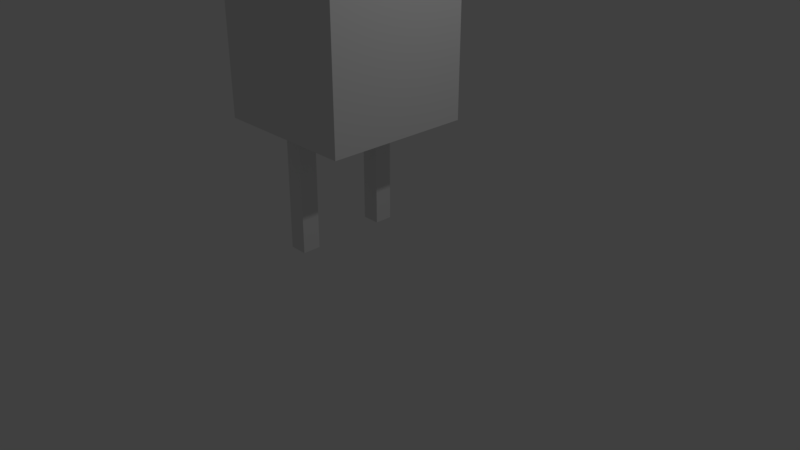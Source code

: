 # Source: StevanSobot.blend  (saved by Blender 2.78.0; exported with 4.5.12 LTS)
import bpy
from mathutils import Matrix  # noqa: F401  (used for matrix-valued properties, if any)

bpy.ops.wm.read_factory_settings(use_empty=True)
scene = bpy.context.scene
scene.name = 'Scene'

# ---- collections
col_collection_1 = bpy.data.collections.new('Collection 1'); scene.collection.children.link(col_collection_1)

# ---- materials (node trees are filled in below, after node groups)
mat_material = bpy.data.materials.new('Material')
mat_material.alpha_threshold = 0.0
mat_material.use_transparent_shadow = False
mat_material.roughness = 0.5
mat_material.line_color = (0.0, 0.0, 0.0, 1.0)

# ---- material node trees

# ---- world
world_world = bpy.data.worlds.new('World'); scene.world = world_world
world_world.color = (0.05088, 0.05088, 0.05088)
world_world.use_sun_shadow = False
world_world.sun_shadow_jitter_overblur = 0.0
world_world.cycles.sampling_method = 'MANUAL'

# ---- cameras
cam_camera = bpy.data.cameras.new('Camera')
cam_camera.clip_end = 100.0
cam_camera.lens = 35.0
cam_camera.sensor_width = 32.0
cam_camera.sensor_height = 18.0
cam_camera.ortho_scale = 7.314
cam_camera.dof.focus_distance = 0.0
cam_camera.dof.aperture_fstop = 128.0

# ---- lights
light_lamp = bpy.data.lights.new('Lamp', 'POINT')
light_lamp.transmission_factor = 0.0
light_lamp.cutoff_distance = 30.0
light_lamp.energy = 100.0
light_lamp.shadow_buffer_clip_start = 1.001
light_lamp.shadow_soft_size = 0.1
light_lamp.shadow_maximum_resolution = 0.006
light_lamp.use_absolute_resolution = True

# ---- meshes
me_sphere = bpy.data.meshes.new('Sphere')
me_sphere.from_pydata([(0.03806, 0.1913, 0.9808), (0.07466, 0.3753, 0.9239), (0.1084, 0.5449, 0.8315), (0.1379, 0.6935, 0.7071), (0.1622, 0.8155, 0.5556), (0.1802, 0.9061, 0.3827), (0.1913, 0.9619, 0.1951), (0.1951, 0.9808, 7.55e-08), (0.1913, 0.9619, -0.1951), (0.1802, 0.9061, -0.3827), (0.1622, 0.8155, -0.5556), (0.1379, 0.6935, -0.7071), (0.1084, 0.5449, -0.8315), (0.07466, 0.3753, -0.9239), (0.03806, 0.1913, -0.9808), (0.07466, 0.1802, 0.9808), (0.1464, 0.3536, 0.9239), (0.2126, 0.5133, 0.8315), (0.2706, 0.6533, 0.7071), (0.3182, 0.7682, 0.5556), (0.3536, 0.8536, 0.3827), (0.3753, 0.9061, 0.1951), (0.3827, 0.9239, 7.55e-08), (0.3753, 0.9061, -0.1951), (0.3536, 0.8536, -0.3827), (0.3182, 0.7682, -0.5556), (0.2706, 0.6533, -0.7071), (0.2126, 0.5133, -0.8315), (0.1464, 0.3536, -0.9239), (0.07466, 0.1802, -0.9808), (0.1084, 0.1622, 0.9808), (0.2126, 0.3182, 0.9239), (0.3087, 0.4619, 0.8315), (0.3928, 0.5879, 0.7071), (0.4619, 0.6913, 0.5556), (0.5133, 0.7682, 0.3827), (0.5449, 0.8155, 0.1951), (0.5556, 0.8315, 7.55e-08), (0.5449, 0.8155, -0.1951), (0.5133, 0.7682, -0.3827), (0.4619, 0.6913, -0.5556), (0.3928, 0.5879, -0.7071), (0.3087, 0.4619, -0.8315), (0.2126, 0.3182, -0.9239), (0.1084, 0.1622, -0.9808), (0.1379, 0.1379, 0.9808), (0.2706, 0.2706, 0.9239), (0.3928, 0.3928, 0.8315), (0.5, 0.5, 0.7071), (0.5879, 0.5879, 0.5556), (0.6533, 0.6533, 0.3827), (0.6935, 0.6935, 0.1951), (0.7071, 0.7071, 7.55e-08), (0.6935, 0.6935, -0.1951), (0.6533, 0.6533, -0.3827), (0.5879, 0.5879, -0.5556), (0.5, 0.5, -0.7071), (0.3928, 0.3928, -0.8315), (0.2706, 0.2706, -0.9239), (0.1379, 0.1379, -0.9808), (0.1622, 0.1084, 0.9808), (0.3182, 0.2126, 0.9239), (0.4619, 0.3087, 0.8315), (0.5879, 0.3928, 0.7071), (0.6913, 0.4619, 0.5556), (0.7682, 0.5133, 0.3827), (0.8155, 0.5449, 0.1951), (0.8315, 0.5556, 7.55e-08), (0.8155, 0.5449, -0.1951), (0.7682, 0.5133, -0.3827), (0.6913, 0.4619, -0.5556), (0.5879, 0.3928, -0.7071), (0.4619, 0.3087, -0.8315), (0.3182, 0.2126, -0.9239), (0.1622, 0.1084, -0.9808), (0.0, -3.258e-07, -1.0), (0.1802, 0.07466, 0.9808), (0.3536, 0.1464, 0.9239), (0.5133, 0.2126, 0.8315), (0.6533, 0.2706, 0.7071), (0.7682, 0.3182, 0.5556), (0.8536, 0.3536, 0.3827), (0.9061, 0.3753, 0.1951), (0.9239, 0.3827, 7.55e-08), (0.9061, 0.3753, -0.1951), (0.8536, 0.3536, -0.3827), (0.7682, 0.3182, -0.5556), (0.6533, 0.2706, -0.7071), (0.5133, 0.2126, -0.8315), (0.3536, 0.1464, -0.9239), (0.1802, 0.07466, -0.9808), (0.1913, 0.03806, 0.9808), (0.3753, 0.07466, 0.9239), (0.5449, 0.1084, 0.8315), (0.6935, 0.1379, 0.7071), (0.8155, 0.1622, 0.5556), (0.9061, 0.1802, 0.3827), (0.9619, 0.1913, 0.1951), (0.9808, 0.1951, 7.55e-08), (0.9619, 0.1913, -0.1951), (0.9061, 0.1802, -0.3827), (0.8155, 0.1622, -0.5556), (0.6935, 0.1379, -0.7071), (0.5449, 0.1084, -0.8315), (0.3753, 0.07466, -0.9239), (0.1913, 0.03806, -0.9808), (0.1951, -3.266e-07, 0.9808), (0.3827, -3.192e-07, 0.9239), (0.5556, -3.117e-07, 0.8315), (0.7071, -3.192e-07, 0.7071), (0.8315, -3.341e-07, 0.5556), (0.9239, -2.745e-07, 0.3827), (0.9808, -3.937e-07, 0.1951), (1.0, -3.788e-07, 7.55e-08), (0.9808, -3.937e-07, -0.1951), (0.9239, -2.298e-07, -0.3827), (0.8315, -3.341e-07, -0.5556), (0.7071, -3.192e-07, -0.7071), (0.5556, -3.415e-07, -0.8315), (0.3827, -3.043e-07, -0.9239), (0.1951, -3.08e-07, -0.9808), (0.1913, -0.03806, 0.9808), (0.3753, -0.07466, 0.9239), (0.5449, -0.1084, 0.8315), (0.6935, -0.138, 0.7071), (0.8155, -0.1622, 0.5556), (0.9061, -0.1802, 0.3827), (0.9619, -0.1913, 0.1951), (0.9808, -0.1951, 7.55e-08), (0.9619, -0.1913, -0.1951), (0.9061, -0.1802, -0.3827), (0.8155, -0.1622, -0.5556), (0.6935, -0.138, -0.7071), (0.5449, -0.1084, -0.8315), (0.3753, -0.07466, -0.9239), (0.1913, -0.03806, -0.9808), (0.1802, -0.07466, 0.9808), (0.3536, -0.1464, 0.9239), (0.5133, -0.2126, 0.8315), (0.6533, -0.2706, 0.7071), (0.7682, -0.3182, 0.5556), (0.8536, -0.3536, 0.3827), (0.9061, -0.3753, 0.1951), (0.9239, -0.3827, 7.55e-08), (0.9061, -0.3753, -0.1951), (0.8536, -0.3536, -0.3827), (0.7682, -0.3182, -0.5556), (0.6533, -0.2706, -0.7071), (0.5133, -0.2126, -0.8315), (0.3536, -0.1464, -0.9239), (0.1802, -0.07466, -0.9808), (0.1622, -0.1084, 0.9808), (0.3182, -0.2126, 0.9239), (0.4619, -0.3087, 0.8315), (0.5879, -0.3928, 0.7071), (0.6913, -0.4619, 0.5556), (0.7682, -0.5133, 0.3827), (0.8155, -0.5449, 0.1951), (0.8315, -0.5556, 7.55e-08), (0.8155, -0.5449, -0.1951), (0.7682, -0.5133, -0.3827), (0.6913, -0.4619, -0.5556), (0.5879, -0.3928, -0.7071), (0.4619, -0.3087, -0.8315), (0.3182, -0.2126, -0.9239), (0.1622, -0.1084, -0.9808), (0.1379, -0.138, 0.9808), (0.2706, -0.2706, 0.9239), (0.3928, -0.3928, 0.8315), (0.5, -0.5, 0.7071), (0.5879, -0.5879, 0.5556), (0.6533, -0.6533, 0.3827), (0.6935, -0.6935, 0.1951), (0.7071, -0.7071, 7.55e-08), (0.6935, -0.6935, -0.1951), (0.6533, -0.6533, -0.3827), (0.5879, -0.5879, -0.5556), (0.5, -0.5, -0.7071), (0.3928, -0.3928, -0.8315), (0.2706, -0.2706, -0.9239), (0.1379, -0.138, -0.9808), (0.1084, -0.1622, 0.9808), (0.2126, -0.3182, 0.9239), (0.3087, -0.4619, 0.8315), (0.3928, -0.5879, 0.7071), (0.4619, -0.6913, 0.5556), (0.5133, -0.7682, 0.3827), (0.5449, -0.8155, 0.1951), (0.5556, -0.8315, 7.55e-08), (0.5449, -0.8155, -0.1951), (0.5133, -0.7682, -0.3827), (0.4619, -0.6913, -0.5556), (0.3928, -0.5879, -0.7071), (0.3087, -0.4619, -0.8315), (0.2126, -0.3182, -0.9239), (0.1084, -0.1622, -0.9808), (0.07466, -0.1802, 0.9808), (0.1464, -0.3536, 0.9239), (0.2126, -0.5133, 0.8315), (0.2706, -0.6533, 0.7071), (0.3182, -0.7682, 0.5556), (0.3536, -0.8536, 0.3827), (0.3753, -0.9061, 0.1951), (0.3827, -0.9239, 7.55e-08), (0.3753, -0.9061, -0.1951), (0.3536, -0.8536, -0.3827), (0.3182, -0.7682, -0.5556), (0.2706, -0.6533, -0.7071), (0.2126, -0.5133, -0.8315), (0.1464, -0.3536, -0.9239), (0.07466, -0.1802, -0.9808), (0.03806, -0.1913, 0.9808), (0.07466, -0.3753, 0.9239), (0.1084, -0.5449, 0.8315), (0.1379, -0.6935, 0.7071), (0.1622, -0.8155, 0.5556), (0.1802, -0.9061, 0.3827), (0.1913, -0.9619, 0.1951), (0.1951, -0.9808, 7.55e-08), (0.1913, -0.9619, -0.1951), (0.1802, -0.9061, -0.3827), (0.1622, -0.8155, -0.5556), (0.1379, -0.6935, -0.7071), (0.1084, -0.5449, -0.8315), (0.07466, -0.3753, -0.9239), (0.03806, -0.1913, -0.9808), (-7.212e-09, -0.1951, 0.9808), (4.122e-08, -0.3827, 0.9239), (2.632e-08, -0.5556, 0.8315), (-2.584e-08, -0.7071, 0.7071), (-8.544e-08, -0.8315, 0.5556), (6.357e-08, -0.9239, 0.3827), (-8.544e-08, -0.9808, 0.1951), (-1.003e-07, -1.0, 7.55e-08), (-8.544e-08, -0.9808, -0.1951), (6.357e-08, -0.9239, -0.3827), (-8.544e-08, -0.8315, -0.5556), (-2.584e-08, -0.7071, -0.7071), (-1.094e-08, -0.5556, -0.8315), (3.964e-09, -0.3827, -0.9239), (3.964e-09, -0.1951, -0.9808), (-0.03806, -0.1913, 0.9808), (-0.07466, -0.3753, 0.9239), (-0.1084, -0.5449, 0.8315), (-0.1379, -0.6935, 0.7071), (-0.1622, -0.8155, 0.5556), (-0.1802, -0.9061, 0.3827), (-0.1913, -0.9619, 0.1951), (-0.1951, -0.9808, 7.55e-08), (-0.1913, -0.9619, -0.1951), (-0.1802, -0.9061, -0.3827), (-0.1622, -0.8155, -0.5556), (-0.1379, -0.6935, -0.7071), (-0.1084, -0.5449, -0.8315), (-0.07466, -0.3753, -0.9239), (-0.03806, -0.1913, -0.9808), (-0.07466, -0.1802, 0.9808), (-0.1464, -0.3536, 0.9239), (-0.2126, -0.5133, 0.8315), (-0.2706, -0.6533, 0.7071), (-0.3182, -0.7682, 0.5556), (-0.3536, -0.8536, 0.3827), (-0.3753, -0.9061, 0.1951), (-0.3827, -0.9239, 7.55e-08), (-0.3753, -0.9061, -0.1951), (-0.3536, -0.8536, -0.3827), (-0.3182, -0.7682, -0.5556), (-0.2706, -0.6533, -0.7071), (-0.2126, -0.5133, -0.8315), (-0.1464, -0.3536, -0.9239), (-0.07466, -0.1802, -0.9808), (-1.81e-07, -5.968e-07, 1.0), (-0.1084, -0.1622, 0.9808), (-0.2126, -0.3182, 0.9239), (-0.3087, -0.4619, 0.8315), (-0.3928, -0.5879, 0.7071), (-0.4619, -0.6913, 0.5556), (-0.5133, -0.7682, 0.3827), (-0.5449, -0.8155, 0.1951), (-0.5556, -0.8315, 7.55e-08), (-0.5449, -0.8155, -0.1951), (-0.5133, -0.7682, -0.3827), (-0.4619, -0.6913, -0.5556), (-0.3928, -0.5879, -0.7071), (-0.3087, -0.4619, -0.8315), (-0.2126, -0.3182, -0.9239), (-0.1084, -0.1622, -0.9808), (-0.1379, -0.138, 0.9808), (-0.2706, -0.2706, 0.9239), (-0.3928, -0.3928, 0.8315), (-0.5, -0.5, 0.7071), (-0.5879, -0.5879, 0.5556), (-0.6533, -0.6533, 0.3827), (-0.6935, -0.6935, 0.1951), (-0.7071, -0.7071, 7.55e-08), (-0.6935, -0.6935, -0.1951), (-0.6533, -0.6533, -0.3827), (-0.5879, -0.5879, -0.5556), (-0.5, -0.5, -0.7071), (-0.3928, -0.3928, -0.8315), (-0.2706, -0.2706, -0.9239), (-0.1379, -0.1379, -0.9808), (-0.1622, -0.1084, 0.9808), (-0.3182, -0.2126, 0.9239), (-0.4619, -0.3087, 0.8315), (-0.5879, -0.3928, 0.7071), (-0.6913, -0.4619, 0.5556), (-0.7682, -0.5133, 0.3827), (-0.8155, -0.5449, 0.1951), (-0.8315, -0.5556, 7.55e-08), (-0.8155, -0.5449, -0.1951), (-0.7682, -0.5133, -0.3827), (-0.6913, -0.4619, -0.5556), (-0.5879, -0.3928, -0.7071), (-0.4619, -0.3087, -0.8315), (-0.3182, -0.2126, -0.9239), (-0.1622, -0.1084, -0.9808), (-0.1802, -0.07466, 0.9808), (-0.3536, -0.1464, 0.9239), (-0.5133, -0.2126, 0.8315), (-0.6533, -0.2706, 0.7071), (-0.7682, -0.3182, 0.5556), (-0.8536, -0.3536, 0.3827), (-0.9061, -0.3753, 0.1951), (-0.9239, -0.3827, 7.55e-08), (-0.9061, -0.3753, -0.1951), (-0.8536, -0.3536, -0.3827), (-0.7682, -0.3182, -0.5556), (-0.6533, -0.2706, -0.7071), (-0.5133, -0.2126, -0.8315), (-0.3536, -0.1464, -0.9239), (-0.1802, -0.07466, -0.9808), (-0.1913, -0.03806, 0.9808), (-0.3753, -0.07466, 0.9239), (-0.5449, -0.1084, 0.8315), (-0.6935, -0.1379, 0.7071), (-0.8155, -0.1622, 0.5556), (-0.9061, -0.1802, 0.3827), (-0.9619, -0.1913, 0.1951), (-0.9808, -0.1951, 7.55e-08), (-0.9619, -0.1913, -0.1951), (-0.9061, -0.1802, -0.3827), (-0.8155, -0.1622, -0.5556), (-0.6935, -0.1379, -0.7071), (-0.5449, -0.1084, -0.8315), (-0.3753, -0.07466, -0.9239), (-0.1913, -0.03806, -0.9808), (-0.1951, -3.117e-07, 0.9808), (-0.3827, -2.819e-07, 0.9239), (-0.5556, -2.819e-07, 0.8315), (-0.7071, -1.851e-07, 0.7071), (-0.8315, -1.404e-07, 0.5556), (-0.9239, -3.192e-07, 0.3827), (-0.9808, -9.567e-08, 0.1951), (-1.0, -1.404e-07, 7.55e-08), (-0.9808, -9.567e-08, -0.1951), (-0.9239, -3.192e-07, -0.3827), (-0.8315, -1.404e-07, -0.5556), (-0.7071, -1.851e-07, -0.7071), (-0.5556, -2.596e-07, -0.8315), (-0.3827, -2.521e-07, -0.9239), (-0.1951, -3.155e-07, -0.9808), (-0.1913, 0.03806, 0.9808), (-0.3753, 0.07466, 0.9239), (-0.5449, 0.1084, 0.8315), (-0.6935, 0.1379, 0.7071), (-0.8155, 0.1622, 0.5556), (-0.9061, 0.1802, 0.3827), (-0.9619, 0.1913, 0.1951), (-0.9808, 0.1951, 7.55e-08), (-0.9619, 0.1913, -0.1951), (-0.9061, 0.1802, -0.3827), (-0.8155, 0.1622, -0.5556), (-0.6935, 0.1379, -0.7071), (-0.5449, 0.1084, -0.8315), (-0.3753, 0.07466, -0.9239), (-0.1913, 0.03806, -0.9808), (-0.1802, 0.07466, 0.9808), (-0.3536, 0.1464, 0.9239), (-0.5133, 0.2126, 0.8315), (-0.6533, 0.2706, 0.7071), (-0.7682, 0.3182, 0.5556), (-0.8536, 0.3536, 0.3827), (-0.9061, 0.3753, 0.1951), (-0.9239, 0.3827, 7.55e-08), (-0.9061, 0.3753, -0.1951), (-0.8536, 0.3536, -0.3827), (-0.7682, 0.3182, -0.5556), (-0.6533, 0.2706, -0.7071), (-0.5133, 0.2126, -0.8315), (-0.3536, 0.1464, -0.9239), (-0.1802, 0.07466, -0.9808), (-0.1622, 0.1084, 0.9808), (-0.3182, 0.2126, 0.9239), (-0.4619, 0.3087, 0.8315), (-0.5879, 0.3928, 0.7071), (-0.6913, 0.4619, 0.5556), (-0.7682, 0.5133, 0.3827), (-0.8155, 0.5449, 0.1951), (-0.8315, 0.5556, 7.55e-08), (-0.8155, 0.5449, -0.1951), (-0.7682, 0.5133, -0.3827), (-0.6913, 0.4619, -0.5556), (-0.5879, 0.3928, -0.7071), (-0.4619, 0.3087, -0.8315), (-0.3182, 0.2126, -0.9239), (-0.1622, 0.1084, -0.9808), (-0.1379, 0.1379, 0.9808), (-0.2706, 0.2706, 0.9239), (-0.3928, 0.3928, 0.8315), (-0.5, 0.5, 0.7071), (-0.5879, 0.5879, 0.5556), (-0.6533, 0.6533, 0.3827), (-0.6935, 0.6935, 0.1951), (-0.7071, 0.7071, 7.55e-08), (-0.6935, 0.6935, -0.1951), (-0.6533, 0.6533, -0.3827), (-0.5879, 0.5879, -0.5556), (-0.5, 0.5, -0.7071), (-0.3928, 0.3928, -0.8315), (-0.2706, 0.2706, -0.9239), (-0.1379, 0.1379, -0.9808), (-0.1084, 0.1622, 0.9808), (-0.2126, 0.3182, 0.9239), (-0.3087, 0.4619, 0.8315), (-0.3928, 0.5879, 0.7071), (-0.4619, 0.6913, 0.5556), (-0.5133, 0.7682, 0.3827), (-0.5449, 0.8155, 0.1951), (-0.5556, 0.8315, 7.55e-08), (-0.5449, 0.8155, -0.1951), (-0.5133, 0.7682, -0.3827), (-0.4619, 0.6913, -0.5556), (-0.3928, 0.5879, -0.7071), (-0.3087, 0.4619, -0.8315), (-0.2126, 0.3182, -0.9239), (-0.1084, 0.1622, -0.9808), (-0.07466, 0.1802, 0.9808), (-0.1464, 0.3536, 0.9239), (-0.2126, 0.5133, 0.8315), (-0.2706, 0.6533, 0.7071), (-0.3182, 0.7682, 0.5556), (-0.3536, 0.8536, 0.3827), (-0.3753, 0.9061, 0.1951), (-0.3827, 0.9239, 7.55e-08), (-0.3753, 0.9061, -0.1951), (-0.3536, 0.8536, -0.3827), (-0.3182, 0.7682, -0.5556), (-0.2706, 0.6533, -0.7071), (-0.2126, 0.5133, -0.8315), (-0.1464, 0.3536, -0.9239), (-0.07466, 0.1802, -0.9808), (-0.03806, 0.1913, 0.9808), (-0.07466, 0.3753, 0.9239), (-0.1084, 0.5449, 0.8315), (-0.1379, 0.6935, 0.7071), (-0.1622, 0.8155, 0.5556), (-0.1802, 0.9061, 0.3827), (-0.1913, 0.9619, 0.1951), (-0.1951, 0.9808, 7.55e-08), (-0.1913, 0.9619, -0.1951), (-0.1802, 0.9061, -0.3827), (-0.1622, 0.8155, -0.5556), (-0.1379, 0.6935, -0.7071), (-0.1084, 0.5449, -0.8315), (-0.07466, 0.3753, -0.9239), (-0.03806, 0.1913, -0.9808), (3.749e-08, 0.1951, 0.9808), (7.847e-08, 0.3827, 0.9239), (1.083e-07, 0.5556, 0.8315), (1.53e-07, 0.7071, 0.7071), (2.722e-07, 0.8315, 0.5556), (6.357e-08, 0.9239, 0.3827), (2.573e-07, 0.9808, 0.1951), (2.722e-07, 1.0, 7.55e-08), (2.573e-07, 0.9808, -0.1951), (6.357e-08, 0.9239, -0.3827), (2.722e-07, 0.8315, -0.5556), (1.53e-07, 0.7071, -0.7071), (1.232e-07, 0.5556, -0.8315), (7.847e-08, 0.3827, -0.9239), (1.514e-08, 0.1951, -0.9808), (0.8833, 1.042, -2.374), (0.8833, -0.9581, -2.374), (-1.117, -0.9581, -2.374), (-1.117, 1.042, -2.374), (0.8833, 1.042, -0.3736), (0.8833, -0.9581, -0.3736), (-1.117, -0.9581, -0.3736), (-1.117, 1.042, -0.3736), (0.8833, 0.04191, -2.374), (-0.1167, 1.042, -2.374), (-0.1167, -0.9581, -2.374), (-1.117, 0.04191, -2.374), (-0.1167, 0.04191, -2.374), (0.8833, -0.4581, -2.374), (-0.6167, 1.042, -2.374), (-0.6167, -0.9581, -2.374), (-1.117, 0.5419, -2.374), (0.8833, 0.5419, -2.374), (0.3833, 1.042, -2.374), (0.3833, -0.9581, -2.374), (-1.117, -0.4581, -2.374), (-0.6167, 0.04191, -2.374), (0.3833, 0.04191, -2.374), (-0.1167, 0.5419, -2.374), (-0.1167, -0.4581, -2.374), (0.3833, -0.4581, -2.374), (0.3833, 0.5419, -2.374), (-0.6167, 0.5419, -2.374), (-0.6167, -0.4581, -2.374), (0.8833, -0.7081, -2.374), (-0.8667, 1.042, -2.374), (-0.8667, -0.9581, -2.374), (-1.117, 0.7919, -2.374), (0.8833, 0.2919, -2.374), (0.1333, 1.042, -2.374), (0.1333, -0.9581, -2.374), (-1.117, -0.2081, -2.374), (-0.8667, 0.04191, -2.374), (0.1333, 0.04191, -2.374), (-0.1167, 0.7919, -2.374), (-0.1167, -0.2081, -2.374), (0.8833, -0.2081, -2.374), (-0.3667, 1.042, -2.374), (-0.3667, -0.9581, -2.374), (-1.117, 0.2919, -2.374), (0.8833, 0.7919, -2.374), (0.6333, 1.042, -2.374), (0.6333, -0.9581, -2.374), (-1.117, -0.7081, -2.374), (-0.3667, 0.04191, -2.374), (0.6333, 0.04191, -2.374), (-0.1167, 0.2919, -2.374), (-0.1167, -0.7081, -2.374), (0.1333, -0.4581, -2.374), (0.6333, -0.4581, -2.374), (0.3833, -0.2081, -2.374), (0.3833, -0.7081, -2.374), (0.1333, 0.5419, -2.374), (0.6333, 0.5419, -2.374), (0.3833, 0.7919, -2.374), (0.3833, 0.2919, -2.374), (-0.8667, 0.5419, -2.374), (-0.3667, 0.5419, -2.374), (-0.6167, 0.7919, -2.374), (-0.6167, 0.2919, -2.374), (-0.8667, -0.4581, -2.374), (-0.3667, -0.4581, -2.374), (-0.6167, -0.2081, -2.374), (-0.6167, -0.7081, -2.374), (-0.3667, -0.7081, -2.374), (-0.3667, -0.2081, -2.374), (-0.8667, -0.2081, -2.374), (-0.3667, 0.2919, -2.374), (-0.3667, 0.7919, -2.374), (-0.8667, 0.7919, -2.374), (0.6333, 0.2919, -2.374), (0.6333, 0.7919, -2.374), (0.1333, 0.7919, -2.374), (0.6333, -0.7081, -2.374), (0.6333, -0.2081, -2.374), (0.1333, -0.2081, -2.374), (0.1333, -0.7081, -2.374), (0.1333, 0.2919, -2.374), (-0.8667, 0.2919, -2.374), (-0.8667, -0.7081, -2.374), (-0.1167, 0.5419, -4.008), (-0.1167, 0.7919, -4.008), (-0.3667, 0.5419, -4.008), (-0.3667, 0.7919, -4.008), (-0.1357, -0.7081, -4.036), (-0.1357, -0.4581, -4.036), (-0.3857, -0.4581, -4.036), (-0.3857, -0.7081, -4.036)], [], [(469, 468, 1, 2), (477, 476, 9, 10), (470, 469, 2, 3), (478, 477, 10, 11), (471, 470, 3, 4), (479, 478, 11, 12), (472, 471, 4, 5), (480, 479, 12, 13), (473, 472, 5, 6), (481, 480, 13, 14), (474, 473, 6, 7), (467, 271, 0), (75, 481, 14), (475, 474, 7, 8), (468, 467, 0, 1), (476, 475, 8, 9), (8, 7, 22, 23), (1, 0, 15, 16), (9, 8, 23, 24), (2, 1, 16, 17), (10, 9, 24, 25), (3, 2, 17, 18), (11, 10, 25, 26), (4, 3, 18, 19), (12, 11, 26, 27), (5, 4, 19, 20), (13, 12, 27, 28), (6, 5, 20, 21), (14, 13, 28, 29), (7, 6, 21, 22), (0, 271, 15), (75, 14, 29), (27, 26, 41, 42), (20, 19, 34, 35), (28, 27, 42, 43), (21, 20, 35, 36), (29, 28, 43, 44), (22, 21, 36, 37), (15, 271, 30), (75, 29, 44), (23, 22, 37, 38), (16, 15, 30, 31), (24, 23, 38, 39), (17, 16, 31, 32), (25, 24, 39, 40), (18, 17, 32, 33), (26, 25, 40, 41), (19, 18, 33, 34), (39, 38, 53, 54), (32, 31, 46, 47), (40, 39, 54, 55), (33, 32, 47, 48), (41, 40, 55, 56), (34, 33, 48, 49), (42, 41, 56, 57), (35, 34, 49, 50), (43, 42, 57, 58), (36, 35, 50, 51), (44, 43, 58, 59), (37, 36, 51, 52), (30, 271, 45), (75, 44, 59), (38, 37, 52, 53), (31, 30, 45, 46), (58, 57, 72, 73), (51, 50, 65, 66), (59, 58, 73, 74), (52, 51, 66, 67), (45, 271, 60), (75, 59, 74), (53, 52, 67, 68), (46, 45, 60, 61), (54, 53, 68, 69), (47, 46, 61, 62), (55, 54, 69, 70), (48, 47, 62, 63), (56, 55, 70, 71), (49, 48, 63, 64), (57, 56, 71, 72), (50, 49, 64, 65), (62, 61, 77, 78), (70, 69, 85, 86), (63, 62, 78, 79), (71, 70, 86, 87), (64, 63, 79, 80), (72, 71, 87, 88), (65, 64, 80, 81), (73, 72, 88, 89), (66, 65, 81, 82), (74, 73, 89, 90), (67, 66, 82, 83), (60, 271, 76), (75, 74, 90), (68, 67, 83, 84), (61, 60, 76, 77), (69, 68, 84, 85), (82, 81, 96, 97), (90, 89, 104, 105), (83, 82, 97, 98), (76, 271, 91), (75, 90, 105), (84, 83, 98, 99), (77, 76, 91, 92), (85, 84, 99, 100), (78, 77, 92, 93), (86, 85, 100, 101), (79, 78, 93, 94), (87, 86, 101, 102), (80, 79, 94, 95), (88, 87, 102, 103), (81, 80, 95, 96), (89, 88, 103, 104), (101, 100, 115, 116), (94, 93, 108, 109), (102, 101, 116, 117), (95, 94, 109, 110), (103, 102, 117, 118), (96, 95, 110, 111), (104, 103, 118, 119), (97, 96, 111, 112), (105, 104, 119, 120), (98, 97, 112, 113), (91, 271, 106), (75, 105, 120), (99, 98, 113, 114), (92, 91, 106, 107), (100, 99, 114, 115), (93, 92, 107, 108), (120, 119, 134, 135), (113, 112, 127, 128), (106, 271, 121), (75, 120, 135), (114, 113, 128, 129), (107, 106, 121, 122), (115, 114, 129, 130), (108, 107, 122, 123), (116, 115, 130, 131), (109, 108, 123, 124), (117, 116, 131, 132), (110, 109, 124, 125), (118, 117, 132, 133), (111, 110, 125, 126), (119, 118, 133, 134), (112, 111, 126, 127), (124, 123, 138, 139), (132, 131, 146, 147), (125, 124, 139, 140), (133, 132, 147, 148), (126, 125, 140, 141), (134, 133, 148, 149), (127, 126, 141, 142), (135, 134, 149, 150), (128, 127, 142, 143), (121, 271, 136), (75, 135, 150), (129, 128, 143, 144), (122, 121, 136, 137), (130, 129, 144, 145), (123, 122, 137, 138), (131, 130, 145, 146), (143, 142, 157, 158), (136, 271, 151), (75, 150, 165), (144, 143, 158, 159), (137, 136, 151, 152), (145, 144, 159, 160), (138, 137, 152, 153), (146, 145, 160, 161), (139, 138, 153, 154), (147, 146, 161, 162), (140, 139, 154, 155), (148, 147, 162, 163), (141, 140, 155, 156), (149, 148, 163, 164), (142, 141, 156, 157), (150, 149, 164, 165), (162, 161, 176, 177), (155, 154, 169, 170), (163, 162, 177, 178), (156, 155, 170, 171), (164, 163, 178, 179), (157, 156, 171, 172), (165, 164, 179, 180), (158, 157, 172, 173), (151, 271, 166), (75, 165, 180), (159, 158, 173, 174), (152, 151, 166, 167), (160, 159, 174, 175), (153, 152, 167, 168), (161, 160, 175, 176), (154, 153, 168, 169), (75, 180, 195), (174, 173, 188, 189), (167, 166, 181, 182), (175, 174, 189, 190), (168, 167, 182, 183), (176, 175, 190, 191), (169, 168, 183, 184), (177, 176, 191, 192), (170, 169, 184, 185), (178, 177, 192, 193), (171, 170, 185, 186), (179, 178, 193, 194), (172, 171, 186, 187), (180, 179, 194, 195), (173, 172, 187, 188), (166, 271, 181), (193, 192, 207, 208), (186, 185, 200, 201), (194, 193, 208, 209), (187, 186, 201, 202), (195, 194, 209, 210), (188, 187, 202, 203), (181, 271, 196), (75, 195, 210), (189, 188, 203, 204), (182, 181, 196, 197), (190, 189, 204, 205), (183, 182, 197, 198), (191, 190, 205, 206), (184, 183, 198, 199), (192, 191, 206, 207), (185, 184, 199, 200), (197, 196, 211, 212), (205, 204, 219, 220), (198, 197, 212, 213), (206, 205, 220, 221), (199, 198, 213, 214), (207, 206, 221, 222), (200, 199, 214, 215), (208, 207, 222, 223), (201, 200, 215, 216), (209, 208, 223, 224), (202, 201, 216, 217), (210, 209, 224, 225), (203, 202, 217, 218), (196, 271, 211), (75, 210, 225), (204, 203, 218, 219), (216, 215, 230, 231), (224, 223, 238, 239), (217, 216, 231, 232), (225, 224, 239, 240), (218, 217, 232, 233), (211, 271, 226), (75, 225, 240), (219, 218, 233, 234), (212, 211, 226, 227), (220, 219, 234, 235), (213, 212, 227, 228), (221, 220, 235, 236), (214, 213, 228, 229), (222, 221, 236, 237), (215, 214, 229, 230), (223, 222, 237, 238), (235, 234, 249, 250), (228, 227, 242, 243), (236, 235, 250, 251), (229, 228, 243, 244), (237, 236, 251, 252), (230, 229, 244, 245), (238, 237, 252, 253), (231, 230, 245, 246), (239, 238, 253, 254), (232, 231, 246, 247), (240, 239, 254, 255), (233, 232, 247, 248), (226, 271, 241), (75, 240, 255), (234, 233, 248, 249), (227, 226, 241, 242), (254, 253, 268, 269), (247, 246, 261, 262), (255, 254, 269, 270), (248, 247, 262, 263), (241, 271, 256), (75, 255, 270), (249, 248, 263, 264), (242, 241, 256, 257), (250, 249, 264, 265), (243, 242, 257, 258), (251, 250, 265, 266), (244, 243, 258, 259), (252, 251, 266, 267), (245, 244, 259, 260), (253, 252, 267, 268), (246, 245, 260, 261), (258, 257, 273, 274), (266, 265, 281, 282), (259, 258, 274, 275), (267, 266, 282, 283), (260, 259, 275, 276), (268, 267, 283, 284), (261, 260, 276, 277), (269, 268, 284, 285), (262, 261, 277, 278), (270, 269, 285, 286), (263, 262, 278, 279), (256, 271, 272), (75, 270, 286), (264, 263, 279, 280), (257, 256, 272, 273), (265, 264, 280, 281), (278, 277, 292, 293), (286, 285, 300, 301), (279, 278, 293, 294), (272, 271, 287), (75, 286, 301), (280, 279, 294, 295), (273, 272, 287, 288), (281, 280, 295, 296), (274, 273, 288, 289), (282, 281, 296, 297), (275, 274, 289, 290), (283, 282, 297, 298), (276, 275, 290, 291), (284, 283, 298, 299), (277, 276, 291, 292), (285, 284, 299, 300), (297, 296, 311, 312), (290, 289, 304, 305), (298, 297, 312, 313), (291, 290, 305, 306), (299, 298, 313, 314), (292, 291, 306, 307), (300, 299, 314, 315), (293, 292, 307, 308), (301, 300, 315, 316), (294, 293, 308, 309), (287, 271, 302), (75, 301, 316), (295, 294, 309, 310), (288, 287, 302, 303), (296, 295, 310, 311), (289, 288, 303, 304), (316, 315, 330, 331), (309, 308, 323, 324), (302, 271, 317), (75, 316, 331), (310, 309, 324, 325), (303, 302, 317, 318), (311, 310, 325, 326), (304, 303, 318, 319), (312, 311, 326, 327), (305, 304, 319, 320), (313, 312, 327, 328), (306, 305, 320, 321), (314, 313, 328, 329), (307, 306, 321, 322), (315, 314, 329, 330), (308, 307, 322, 323), (328, 327, 342, 343), (321, 320, 335, 336), (329, 328, 343, 344), (322, 321, 336, 337), (330, 329, 344, 345), (323, 322, 337, 338), (331, 330, 345, 346), (324, 323, 338, 339), (317, 271, 332), (75, 331, 346), (325, 324, 339, 340), (318, 317, 332, 333), (326, 325, 340, 341), (319, 318, 333, 334), (327, 326, 341, 342), (320, 319, 334, 335), (332, 271, 347), (75, 346, 361), (340, 339, 354, 355), (333, 332, 347, 348), (341, 340, 355, 356), (334, 333, 348, 349), (342, 341, 356, 357), (335, 334, 349, 350), (343, 342, 357, 358), (336, 335, 350, 351), (344, 343, 358, 359), (337, 336, 351, 352), (345, 344, 359, 360), (338, 337, 352, 353), (346, 345, 360, 361), (339, 338, 353, 354), (351, 350, 365, 366), (359, 358, 373, 374), (352, 351, 366, 367), (360, 359, 374, 375), (353, 352, 367, 368), (361, 360, 375, 376), (354, 353, 368, 369), (347, 271, 362), (75, 361, 376), (355, 354, 369, 370), (348, 347, 362, 363), (356, 355, 370, 371), (349, 348, 363, 364), (357, 356, 371, 372), (350, 349, 364, 365), (358, 357, 372, 373), (370, 369, 384, 385), (363, 362, 377, 378), (371, 370, 385, 386), (364, 363, 378, 379), (372, 371, 386, 387), (365, 364, 379, 380), (373, 372, 387, 388), (366, 365, 380, 381), (374, 373, 388, 389), (367, 366, 381, 382), (375, 374, 389, 390), (368, 367, 382, 383), (376, 375, 390, 391), (369, 368, 383, 384), (362, 271, 377), (75, 376, 391), (389, 388, 403, 404), (382, 381, 396, 397), (390, 389, 404, 405), (383, 382, 397, 398), (391, 390, 405, 406), (384, 383, 398, 399), (377, 271, 392), (75, 391, 406), (385, 384, 399, 400), (378, 377, 392, 393), (386, 385, 400, 401), (379, 378, 393, 394), (387, 386, 401, 402), (380, 379, 394, 395), (388, 387, 402, 403), (381, 380, 395, 396), (393, 392, 407, 408), (401, 400, 415, 416), (394, 393, 408, 409), (402, 401, 416, 417), (395, 394, 409, 410), (403, 402, 417, 418), (396, 395, 410, 411), (404, 403, 418, 419), (397, 396, 411, 412), (405, 404, 419, 420), (398, 397, 412, 413), (406, 405, 420, 421), (399, 398, 413, 414), (392, 271, 407), (75, 406, 421), (400, 399, 414, 415), (412, 411, 426, 427), (420, 419, 434, 435), (413, 412, 427, 428), (421, 420, 435, 436), (414, 413, 428, 429), (407, 271, 422), (75, 421, 436), (415, 414, 429, 430), (408, 407, 422, 423), (416, 415, 430, 431), (409, 408, 423, 424), (417, 416, 431, 432), (410, 409, 424, 425), (418, 417, 432, 433), (411, 410, 425, 426), (419, 418, 433, 434), (431, 430, 445, 446), (424, 423, 438, 439), (432, 431, 446, 447), (425, 424, 439, 440), (433, 432, 447, 448), (426, 425, 440, 441), (434, 433, 448, 449), (427, 426, 441, 442), (435, 434, 449, 450), (428, 427, 442, 443), (436, 435, 450, 451), (429, 428, 443, 444), (422, 271, 437), (75, 436, 451), (430, 429, 444, 445), (423, 422, 437, 438), (450, 449, 464, 465), (443, 442, 457, 458), (451, 450, 465, 466), (444, 443, 458, 459), (437, 271, 452), (75, 451, 466), (445, 444, 459, 460), (438, 437, 452, 453), (446, 445, 460, 461), (439, 438, 453, 454), (447, 446, 461, 462), (440, 439, 454, 455), (448, 447, 462, 463), (441, 440, 455, 456), (449, 448, 463, 464), (442, 441, 456, 457), (462, 461, 476, 477), (455, 454, 469, 470), (463, 462, 477, 478), (456, 455, 470, 471), (464, 463, 478, 479), (457, 456, 471, 472), (465, 464, 479, 480), (458, 457, 472, 473), (466, 465, 480, 481), (459, 458, 473, 474), (452, 271, 467), (75, 466, 481), (460, 459, 474, 475), (453, 452, 467, 468), (461, 460, 475, 476), (454, 453, 468, 469), (566, 513, 484, 530), (486, 489, 488, 487), (482, 486, 487, 483, 511, 495, 523, 490, 515, 499, 527), (483, 487, 488, 484, 513, 497, 525, 492, 517, 501, 529), (484, 488, 489, 485, 514, 498, 526, 493, 518, 502, 530), (486, 482, 528, 500, 516, 491, 524, 496, 512, 485, 489), (565, 519, 493, 526), (564, 520, 494, 533), (563, 517, 492, 534), (562, 535, 506, 522), (561, 536, 507, 537), (560, 529, 501, 538), (559, 539, 505, 521), (558, 540, 508, 541), (557, 532, 504, 542), (556, 543, 498, 514), (555, 544, 509, 545), (554, 531, 503, 546), (553, 547, 502, 518), (552, 548, 510, 549), (551, 525, 497, 550), (548, 551, 550, 510), (551, 548, 573, 574), (534, 492, 525, 551), (531, 552, 549, 503), (494, 522, 552, 531), (522, 506, 548, 552), (519, 553, 518, 493), (503, 549, 553, 519), (549, 510, 547, 553), (544, 554, 546, 509), (505, 533, 554, 544), (533, 494, 531, 554), (524, 555, 545, 496), (491, 521, 555, 524), (555, 521, 568, 570), (512, 556, 514, 485), (496, 545, 556, 512), (545, 509, 543, 556), (540, 557, 542, 508), (499, 515, 557, 540), (515, 490, 532, 557), (528, 558, 541, 500), (482, 527, 558, 528), (527, 499, 540, 558), (516, 559, 521, 491), (500, 541, 559, 516), (541, 508, 539, 559), (536, 560, 538, 507), (495, 511, 560, 536), (511, 483, 529, 560), (532, 561, 537, 504), (490, 523, 561, 532), (523, 495, 536, 561), (520, 562, 522, 494), (504, 537, 562, 520), (537, 507, 535, 562), (535, 563, 534, 506), (507, 538, 563, 535), (538, 501, 517, 563), (539, 564, 533, 505), (508, 542, 564, 539), (542, 504, 520, 564), (543, 565, 526, 498), (509, 546, 565, 543), (546, 503, 519, 565), (547, 566, 530, 502), (510, 550, 566, 547), (550, 497, 513, 566), (568, 567, 569, 570), (505, 544, 569, 567), (521, 505, 567, 568), (544, 555, 570, 569), (572, 571, 574, 573), (506, 534, 571, 572), (534, 551, 574, 571), (548, 506, 572, 573)])
me_sphere.materials.append(mat_material)
me_sphere.use_remesh_preserve_volume = False
me_sphere.use_remesh_preserve_attributes = False
me_sphere.use_mirror_vertex_groups = False
me_sphere.update()
arm_armature = bpy.data.armatures.new('Armature')  # bones are not reproduced

# ---- objects
ob_armature = bpy.data.objects.new('Armature', arm_armature)
ob_sphere = bpy.data.objects.new('Sphere', me_sphere)
ob_lamp = bpy.data.objects.new('Lamp', light_lamp)
ob_camera = bpy.data.objects.new('Camera', cam_camera)

# ---- transforms, parenting, visibility, modifiers, constraints
ob_armature.location = (-0.7056, 0.1795, 2.009)
ob_armature.show_in_front = True
ob_armature.lineart.crease_threshold = 0.0
ob_sphere.parent = ob_armature
ob_sphere.matrix_parent_inverse = Matrix(((1.0, 0.0, 0.0, 0.7056), (0.0, 1.0, 0.0, -0.1795), (0.0, 0.0, 1.0, -2.009), (0.0, 0.0, 0.0, 1.0)))
ob_sphere.location = (-0.5269, 0.1692, 3.984)
ob_sphere.lineart.crease_threshold = 0.0
_vg = ob_sphere.vertex_groups.new(name='Bone')
for _i, _w in zip([7, 8, 9, 10, 11, 12, 13, 14, 22, 23, 24, 25, 26, 27, 28, 29, 37, 38, 39, 40, 41, 42, 43, 44, 52, 53, 54, 55, 56, 57, 58, 59, 67, 68, 69, 70, 71, 72, 73, 74, 75, 83, 84, 85, 86, 87, 88, 89, 90, 98, 99, 100, 101, 102, 103, 104, 105, 113, 114, 115, 116, 117, 118, 119, 120, 128, 129, 130, 131, 132, 133, 134, 135, 143, 144, 145, 146, 147, 148, 149, 150, 158, 159, 160, 161, 162, 163, 164, 165, 173, 174, 175, 176, 177, 178, 179, 180, 188, 189, 190, 191, 192, 193, 194, 195, 203, 204, 205, 206, 207, 208, 209, 210, 218, 219, 220, 221, 222, 223, 224, 225, 233, 234, 235, 236, 237, 238, 239, 240, 248, 249, 250, 251, 252, 253, 254, 255, 263, 264, 265, 266, 267, 268, 269, 270, 279, 280, 281, 282, 283, 284, 285, 286, 294, 295, 296, 297, 298, 299, 300, 301, 309, 310, 311, 312, 313, 314, 315, 316, 324, 325, 326, 327, 328, 329, 330, 331, 339, 340, 341, 342, 343, 344, 345, 346, 354, 355, 356, 357, 358, 359, 360, 361, 369, 370, 371, 372, 373, 374, 375, 376, 384, 385, 386, 387, 388, 389, 390, 391, 399, 400, 401, 402, 403, 404, 405, 406, 414, 415, 416, 417, 418, 419, 420, 421, 429, 430, 431, 432, 433, 434, 435, 436, 444, 445, 446, 447, 448, 449, 450, 451, 459, 460, 461, 462, 463, 464, 465, 466, 474, 475, 476, 477, 478, 479, 480, 481, 482, 483, 484, 485, 486, 487, 488, 489, 490, 491, 492, 493, 494, 495, 496, 497, 498, 499, 500, 501, 502, 503, 504, 505, 506, 507, 508, 509, 510, 511, 512, 513, 514, 515, 516, 517, 518, 519, 520, 522, 523, 524, 525, 526, 527, 528, 529, 530, 531, 532, 533, 535, 536, 537, 538, 539, 540, 541, 542, 543, 544, 545, 546, 547, 548, 549, 550, 551, 552, 553, 554, 555, 556, 557, 558, 559, 560, 561, 562, 563, 564, 565, 566], [0.004446, 0.02811, 0.05683, 0.08453, 0.1301, 0.2124, 0.3742, 0.6619, 0.004257, 0.02694, 0.0553, 0.08117, 0.1231, 0.1972, 0.3411, 0.6318, 0.004286, 0.02622, 0.05421, 0.07867, 0.1178, 0.1864, 0.3191, 0.607, 0.004559, 0.026, 0.05358, 0.07697, 0.1141, 0.1788, 0.3043, 0.5873, 0.005098, 0.02637, 0.05348, 0.07604, 0.1117, 0.1737, 0.2944, 0.5724, 0.7888, 0.005886, 0.02743, 0.05413, 0.07581, 0.1103, 0.1706, 0.2881, 0.5618, 0.006755, 0.02911, 0.05625, 0.0762, 0.1097, 0.1689, 0.2845, 0.5553, 0.007203, 0.02986, 0.05686, 0.07644, 0.1096, 0.1684, 0.2833, 0.5527, 0.007089, 0.02951, 0.05648, 0.07646, 0.11, 0.169, 0.2844, 0.5539, 0.006551, 0.02823, 0.05459, 0.07634, 0.1109, 0.1709, 0.2878, 0.559, 0.006089, 0.02756, 0.05418, 0.07683, 0.1125, 0.1743, 0.2939, 0.5682, 0.005865, 0.02758, 0.05451, 0.07803, 0.1152, 0.1795, 0.3034, 0.5815, 0.005895, 0.02817, 0.05537, 0.07998, 0.1191, 0.1872, 0.3177, 0.5995, 0.006148, 0.02925, 0.05668, 0.08273, 0.1246, 0.198, 0.3389, 0.6223, 0.006588, 0.03075, 0.05842, 0.08632, 0.1318, 0.2131, 0.3706, 0.6504, 0.007182, 0.03262, 0.06055, 0.09075, 0.1409, 0.2332, 0.4191, 0.6836, 0.007904, 0.03482, 0.06304, 0.09593, 0.1517, 0.2582, 0.4958, 0.7214, 0.008749, 0.03733, 0.06587, 0.1018, 0.1638, 0.2845, 0.5584, 0.7619, 0.009729, 0.0402, 0.06913, 0.1086, 0.1778, 0.3134, 0.6146, 0.804, 0.01084, 0.04344, 0.07292, 0.1169, 0.1954, 0.3509, 0.6686, 0.8469, 0.012, 0.0469, 0.07714, 0.1267, 0.219, 0.4096, 0.7218, 0.8894, 0.01301, 0.05002, 0.08119, 0.137, 0.2481, 0.5184, 0.7717, 0.9302, 0.01359, 0.05104, 0.08393, 0.1441, 0.2669, 0.5721, 0.8067, 0.9661, 0.01355, 0.05124, 0.08469, 0.1463, 0.273, 0.5897, 0.8218, 0.9912, 0.01285, 0.05055, 0.0833, 0.1433, 0.2666, 0.5756, 0.8142, 0.9822, 0.01161, 0.04818, 0.07999, 0.1357, 0.2474, 0.5235, 0.7847, 0.9508, 0.01008, 0.04434, 0.07549, 0.1248, 0.2174, 0.4117, 0.7376, 0.9113, 0.008546, 0.04043, 0.07099, 0.1146, 0.1933, 0.352, 0.6852, 0.8683, 0.007232, 0.03696, 0.06709, 0.1062, 0.1755, 0.3142, 0.6304, 0.8241, 0.006194, 0.03407, 0.06385, 0.09946, 0.1617, 0.285, 0.5722, 0.7802, 0.005408, 0.03167, 0.06111, 0.09372, 0.1497, 0.2584, 0.5065, 0.7375, 0.004832, 0.0297, 0.05878, 0.08874, 0.139, 0.2329, 0.4252, 0.6974, 0.184, 0.2098, 0.3592, 0.4107, 0.3088, 0.2818, 0.3646, 0.3427, 0.4463, 0.1956, 0.1211, 0.5909, 0.9223, 0.3197, 0.2842, 0.2579, 0.4668, 0.3036, 0.1925, 0.2138, 0.4876, 0.6432, 0.553, 0.01418, 0.01105, 0.3014, 0.2902, 0.3142, 0.3143, 0.2546, 0.3485, 0.3224, 0.4479, 0.3973, 0.1917, 0.2083, 0.571, 0.5956, 0.6914, 0.6337, 0.4036, 0.1354, 0.231, 0.5723, 0.2337, 0.1846, 0.2161, 0.4164, 0.7714, 0.4768, 0.5871, 0.234, 0.3185, 0.4837, 0.2208, 0.2268, 0.3048, 0.2091, 0.4718, 0.4234, 0.03991, 0.2491, 0.5392, 0.4255, 0.03413, 0.5508, 0.239, 0.01618, 0.5789, 0.5492, 0.5475, 0.01194, 0.3673, 0.4249, 0.228, 0.1622, 0.2474, 0.4332, 0.5584, 0.1557, 0.5355, 0.5455, 0.3508]): _vg.add([_i], _w, 'REPLACE')
_vg = ob_sphere.vertex_groups.new(name='Bone.001')
for _i, _w in zip([0, 1, 2, 3, 4, 5, 6, 7, 8, 9, 10, 11, 12, 13, 14, 15, 16, 17, 18, 19, 20, 21, 22, 23, 24, 25, 26, 27, 28, 29, 30, 31, 32, 33, 34, 35, 36, 37, 38, 39, 40, 41, 42, 43, 44, 45, 46, 47, 48, 49, 50, 51, 52, 53, 54, 55, 56, 57, 58, 59, 60, 61, 62, 63, 64, 65, 66, 67, 68, 69, 70, 71, 72, 73, 74, 75, 76, 77, 78, 79, 80, 81, 82, 83, 84, 85, 86, 87, 88, 89, 90, 91, 92, 93, 94, 95, 96, 97, 98, 99, 100, 101, 102, 103, 104, 105, 106, 107, 108, 109, 110, 111, 112, 113, 114, 115, 116, 117, 118, 119, 120, 121, 122, 123, 124, 125, 126, 127, 128, 129, 130, 131, 132, 133, 134, 135, 136, 137, 138, 139, 140, 141, 142, 143, 144, 145, 146, 147, 148, 149, 150, 151, 152, 153, 154, 155, 156, 157, 158, 159, 160, 161, 162, 163, 164, 165, 166, 167, 168, 169, 170, 171, 172, 173, 174, 175, 176, 177, 178, 179, 180, 181, 182, 183, 184, 185, 186, 187, 188, 189, 190, 191, 192, 193, 194, 195, 196, 197, 198, 199, 200, 201, 202, 203, 204, 205, 206, 207, 208, 209, 210, 211, 212, 213, 214, 215, 216, 217, 218, 219, 220, 221, 222, 223, 224, 225, 226, 227, 228, 229, 230, 231, 232, 233, 234, 235, 236, 237, 238, 239, 240, 241, 242, 243, 244, 245, 246, 247, 248, 249, 250, 251, 252, 253, 254, 255, 256, 257, 258, 259, 260, 261, 262, 263, 264, 265, 266, 267, 268, 269, 270, 271, 272, 273, 274, 275, 276, 277, 278, 279, 280, 281, 282, 283, 284, 285, 286, 287, 288, 289, 290, 291, 292, 293, 294, 295, 296, 297, 298, 299, 300, 301, 302, 303, 304, 305, 306, 307, 308, 309, 310, 311, 312, 313, 314, 315, 316, 317, 318, 319, 320, 321, 322, 323, 324, 325, 326, 327, 328, 329, 330, 331, 332, 333, 334, 335, 336, 337, 338, 339, 340, 341, 342, 343, 344, 345, 346, 347, 348, 349, 350, 351, 352, 353, 354, 355, 356, 357, 358, 359, 360, 362, 363, 364, 365, 366, 367, 368, 369, 370, 371, 372, 373, 374, 375, 377, 378, 379, 380, 381, 382, 383, 384, 385, 386, 387, 388, 389, 390, 391, 392, 393, 394, 395, 396, 397, 398, 399, 400, 401, 402, 403, 404, 405, 406, 407, 408, 409, 410, 411, 412, 413, 414, 415, 416, 417, 418, 419, 420, 421, 422, 423, 424, 425, 426, 427, 428, 429, 430, 431, 432, 433, 434, 435, 436, 437, 438, 439, 440, 441, 442, 443, 444, 445, 446, 447, 448, 449, 450, 451, 452, 453, 454, 455, 456, 457, 458, 459, 460, 461, 462, 463, 464, 465, 466, 467, 468, 469, 470, 471, 472, 473, 474, 475, 476, 477, 478, 479, 480, 481], [0.9987, 0.9974, 0.9958, 0.9936, 0.9906, 0.9866, 0.9809, 0.9728, 0.9609, 0.9432, 0.9155, 0.8699, 0.7876, 0.6258, 0.3381, 0.9985, 0.9972, 0.9955, 0.9933, 0.9903, 0.9863, 0.9807, 0.9729, 0.9615, 0.9447, 0.9188, 0.8769, 0.8028, 0.6589, 0.3682, 0.9984, 0.997, 0.9952, 0.993, 0.99, 0.986, 0.9805, 0.9729, 0.9619, 0.9458, 0.9213, 0.8822, 0.8136, 0.6809, 0.393, 0.9983, 0.9968, 0.995, 0.9927, 0.9897, 0.9857, 0.9803, 0.9727, 0.962, 0.9464, 0.923, 0.8859, 0.8212, 0.6957, 0.4127, 0.9982, 0.9967, 0.9948, 0.9925, 0.9895, 0.9855, 0.98, 0.9725, 0.9618, 0.9465, 0.924, 0.8883, 0.8263, 0.7056, 0.4276, 0.2112, 0.9981, 0.9966, 0.9947, 0.9923, 0.9893, 0.9852, 0.9797, 0.9721, 0.9613, 0.9459, 0.9242, 0.8897, 0.8294, 0.7119, 0.4382, 0.9981, 0.9965, 0.9946, 0.9922, 0.9891, 0.985, 0.9794, 0.9716, 0.9604, 0.9438, 0.9238, 0.8903, 0.8311, 0.7155, 0.4447, 0.998, 0.9965, 0.9945, 0.9921, 0.989, 0.9849, 0.9793, 0.9714, 0.9601, 0.9431, 0.9236, 0.8904, 0.8316, 0.7167, 0.4473, 0.998, 0.9965, 0.9945, 0.9921, 0.989, 0.9849, 0.9793, 0.9715, 0.9602, 0.9435, 0.9235, 0.89, 0.831, 0.7156, 0.4461, 0.9981, 0.9965, 0.9946, 0.9922, 0.9891, 0.985, 0.9794, 0.9717, 0.9609, 0.9454, 0.9237, 0.8891, 0.8291, 0.7122, 0.441, 0.9981, 0.9966, 0.9947, 0.9923, 0.9892, 0.9851, 0.9796, 0.972, 0.9612, 0.9458, 0.9232, 0.8875, 0.8257, 0.7061, 0.4318, 0.9982, 0.9967, 0.9948, 0.9925, 0.9894, 0.9853, 0.9798, 0.9721, 0.9612, 0.9455, 0.922, 0.8848, 0.8205, 0.6966, 0.4185, 0.9983, 0.9968, 0.995, 0.9927, 0.9896, 0.9855, 0.9799, 0.9721, 0.9609, 0.9446, 0.92, 0.8809, 0.8128, 0.6823, 0.4005, 0.9984, 0.997, 0.9952, 0.9929, 0.9898, 0.9857, 0.98, 0.9719, 0.9604, 0.9433, 0.9173, 0.8754, 0.802, 0.6611, 0.3777, 0.9986, 0.9972, 0.9955, 0.9932, 0.9901, 0.9859, 0.98, 0.9717, 0.9596, 0.9416, 0.9137, 0.8682, 0.7869, 0.6294, 0.3496, 0.9987, 0.9975, 0.9958, 0.9935, 0.9904, 0.9861, 0.9801, 0.9714, 0.9587, 0.9395, 0.9093, 0.8591, 0.7668, 0.5809, 0.3164, 0.9989, 0.9977, 0.9961, 0.9938, 0.9907, 0.9863, 0.9801, 0.971, 0.9576, 0.937, 0.9041, 0.8483, 0.7418, 0.5042, 0.2786, 0.9991, 0.998, 0.9964, 0.9941, 0.991, 0.9865, 0.9801, 0.9706, 0.9563, 0.9341, 0.8982, 0.8362, 0.7155, 0.4416, 0.2381, 0.9992, 0.9992, 0.9983, 0.9967, 0.9945, 0.9913, 0.9868, 0.9801, 0.9701, 0.9549, 0.9309, 0.8914, 0.8222, 0.6866, 0.3854, 0.196, 0.9994, 0.9985, 0.997, 0.9948, 0.9916, 0.987, 0.9801, 0.9696, 0.9533, 0.9271, 0.8831, 0.8046, 0.6491, 0.3314, 0.1531, 0.9996, 0.9987, 0.9973, 0.9951, 0.9919, 0.9872, 0.98, 0.969, 0.9516, 0.9229, 0.8733, 0.781, 0.5904, 0.2782, 0.1106, 0.9997, 0.9989, 0.9975, 0.9953, 0.9921, 0.9873, 0.98, 0.9685, 0.95, 0.9188, 0.863, 0.7519, 0.4816, 0.2283, 0.06983, 0.9998, 0.9991, 0.9976, 0.9955, 0.9923, 0.9875, 0.98, 0.9682, 0.949, 0.9161, 0.8559, 0.7331, 0.4279, 0.1933, 0.01773, 0.9998, 0.9991, 0.9977, 0.9956, 0.9924, 0.9876, 0.9801, 0.9682, 0.9488, 0.9153, 0.8537, 0.727, 0.4103, 0.1782, 0.9998, 0.9991, 0.9977, 0.9956, 0.9925, 0.9877, 0.9803, 0.9686, 0.9495, 0.9167, 0.8567, 0.7334, 0.4244, 0.1858, 0.9998, 0.999, 0.9976, 0.9955, 0.9924, 0.9877, 0.9805, 0.9692, 0.9509, 0.92, 0.8643, 0.7526, 0.4765, 0.2153, 0.04834, 0.9997, 0.9989, 0.9975, 0.9954, 0.9923, 0.9877, 0.9807, 0.97, 0.9528, 0.9245, 0.8752, 0.7826, 0.5883, 0.2624, 0.08871, 0.9995, 0.9987, 0.9972, 0.9952, 0.9921, 0.9876, 0.9809, 0.9707, 0.9548, 0.929, 0.8854, 0.8067, 0.648, 0.3148, 0.1317, 0.9994, 0.9985, 0.997, 0.9949, 0.9919, 0.9875, 0.981, 0.9714, 0.9565, 0.9329, 0.8938, 0.8245, 0.6858, 0.3696, 0.1759, 0.9992, 0.9982, 0.9967, 0.9946, 0.9916, 0.9873, 0.9811, 0.9719, 0.958, 0.9362, 0.9005, 0.8383, 0.715, 0.4278, 0.2198, 0.999, 0.9979, 0.9964, 0.9942, 0.9913, 0.9871, 0.9811, 0.9723, 0.9592, 0.9389, 0.9063, 0.8503, 0.7416, 0.4935, 0.2625, 0.9988, 0.9977, 0.9961, 0.9939, 0.9909, 0.9868, 0.981, 0.9726, 0.9602, 0.9412, 0.9113, 0.861, 0.7671, 0.5748, 0.3026]): _vg.add([_i], _w, 'REPLACE')
_vg = ob_sphere.vertex_groups.new(name='Bone.002')
for _i, _w in zip([482, 483, 484, 485, 486, 487, 488, 489, 490, 491, 492, 493, 494, 495, 496, 497, 498, 499, 500, 501, 502, 503, 504, 505, 507, 508, 509, 510, 511, 512, 513, 514, 515, 516, 517, 518, 519, 520, 521, 522, 523, 524, 525, 526, 527, 528, 529, 530, 531, 532, 533, 535, 536, 537, 538, 539, 540, 541, 542, 543, 544, 545, 546, 547, 549, 550, 552, 553, 554, 555, 556, 557, 558, 559, 560, 561, 562, 563, 564, 565, 566, 567, 568, 569, 570], [0.722, 0.1034, 0.1251, 0.4628, 0.4442, 0.2623, 0.2498, 0.4093, 0.2808, 0.7224, 0.05108, 0.2055, 0.03089, 0.1544, 0.6153, 0.08916, 0.3992, 0.5365, 0.7249, 0.101, 0.1498, 0.1811, 0.2277, 0.9634, 0.1029, 0.6108, 0.6096, 0.07696, 0.1335, 0.5367, 0.1174, 0.4133, 0.3886, 0.723, 0.09509, 0.1659, 0.2041, 0.1581, 0.9722, 0.02309, 0.2187, 0.8146, 0.09522, 0.2626, 0.6449, 0.7244, 0.1053, 0.1365, 0.1174, 0.2658, 0.3731, 0.05658, 0.1367, 0.1456, 0.09, 0.7176, 0.5615, 0.7085, 0.3863, 0.4605, 0.9475, 0.6768, 0.3536, 0.121, 0.1079, 0.07201, 0.05656, 0.1453, 0.3941, 0.9603, 0.5218, 0.3922, 0.6672, 0.7803, 0.114, 0.1876, 0.08956, 0.05646, 0.3755, 0.3114, 0.1117, 0.9998, 0.9998, 0.9997, 0.9997]): _vg.add([_i], _w, 'REPLACE')
_vg = ob_sphere.vertex_groups.new(name='Bone.003')
for _i, _w in zip([482, 483, 484, 485, 486, 487, 488, 489, 490, 491, 492, 493, 494, 495, 496, 497, 498, 499, 500, 501, 502, 503, 504, 506, 507, 508, 509, 510, 511, 512, 513, 514, 515, 516, 517, 518, 519, 520, 522, 523, 524, 525, 526, 527, 528, 529, 530, 531, 532, 533, 534, 535, 536, 537, 538, 539, 540, 541, 542, 543, 545, 546, 547, 548, 549, 550, 551, 552, 553, 554, 556, 557, 558, 559, 560, 561, 562, 563, 564, 565, 566, 571, 572, 573, 574], [0.09402, 0.6868, 0.5157, 0.1265, 0.2469, 0.4559, 0.3855, 0.248, 0.2729, 0.08209, 0.8278, 0.2036, 0.0245, 0.526, 0.1006, 0.653, 0.134, 0.1599, 0.08265, 0.6852, 0.3626, 0.1757, 0.2193, 0.9655, 0.5957, 0.09897, 0.07623, 0.6087, 0.6119, 0.1148, 0.5602, 0.1387, 0.2141, 0.08535, 0.6966, 0.2631, 0.2004, 0.1505, 0.3297, 0.3777, 0.05001, 0.6738, 0.1651, 0.1214, 0.09098, 0.6786, 0.4472, 0.1111, 0.2575, 0.02962, 0.9704, 0.7094, 0.5447, 0.3706, 0.6892, 0.05559, 0.1336, 0.08239, 0.1419, 0.1161, 0.0741, 0.1072, 0.4535, 0.951, 0.3413, 0.689, 0.9567, 0.3646, 0.3054, 0.05843, 0.1109, 0.1829, 0.1048, 0.05751, 0.6386, 0.3792, 0.352, 0.7879, 0.08905, 0.1431, 0.5375, 0.9998, 0.9997, 0.9997, 0.9997]): _vg.add([_i], _w, 'REPLACE')
_m = ob_sphere.modifiers.new('Armature', 'ARMATURE')
_m.object = ob_armature
ob_lamp.location = (4.076, 1.005, 5.904)
ob_lamp.rotation_euler = (0.6503, 0.05522, 1.866)
ob_lamp.lock_rotations_4d = False
ob_lamp.empty_display_type = 'ARROWS'
ob_lamp.color = (0.0, 0.0, 0.0, 0.0)
ob_lamp.lineart.crease_threshold = 0.0
ob_camera.location = (7.481, -6.508, 5.344)
ob_camera.rotation_euler = (1.109, 0.0, 0.8149)
ob_camera.lock_rotations_4d = False
ob_camera.empty_display_type = 'ARROWS'
ob_camera.color = (0.0, 0.0, 0.0, 0.0)
ob_camera.display_type = 'WIRE'
ob_camera.lineart.crease_threshold = 0.0

# ---- collection membership
col_collection_1.objects.link(ob_armature)
col_collection_1.objects.link(ob_sphere)
col_collection_1.objects.link(ob_lamp)
col_collection_1.objects.link(ob_camera)

# ---- scene / render settings (as saved in the file)
scene.camera = ob_camera
scene.frame_start = 1; scene.frame_end = 47; scene.frame_set(46)
scene.render.engine = 'BLENDER_EEVEE_NEXT'
scene.render.resolution_percentage = 50
scene.render.dither_intensity = 0.0
scene.cycles.use_denoising = False
scene.cycles.samples = 128
scene.cycles.sampling_pattern = 'TABULATED_SOBOL'
scene.cycles.light_sampling_threshold = 0.0
scene.cycles.use_adaptive_sampling = False
scene.cycles.use_light_tree = False
scene.cycles.blur_glossy = 0.0
scene.cycles.sample_clamp_indirect = 0.0
scene.view_settings.view_transform = 'Standard'
bpy.context.view_layer.update()
